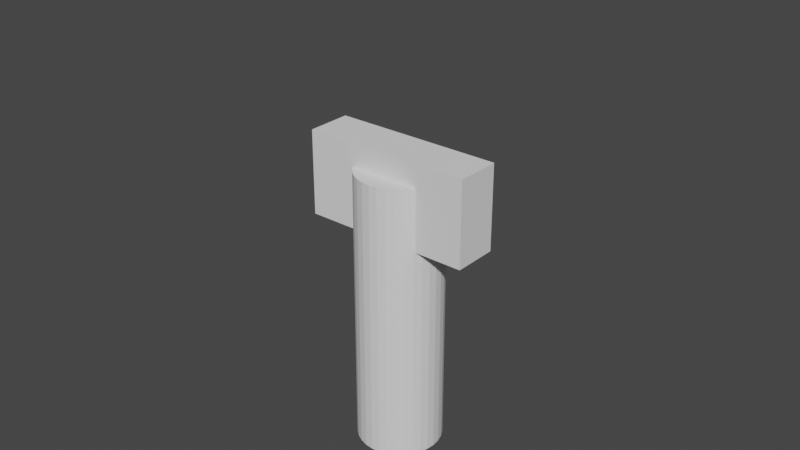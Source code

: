# Source: Model.blend  (saved by Blender 3.5.10; exported with 4.5.12 LTS)
import bpy
from mathutils import Matrix  # noqa: F401  (used for matrix-valued properties, if any)

bpy.ops.wm.read_factory_settings(use_empty=True)
scene = bpy.context.scene
scene.name = 'Scene'

# ---- collections
col_collection = bpy.data.collections.new('Collection'); scene.collection.children.link(col_collection)

# ---- world
world_world = bpy.data.worlds.new('World'); scene.world = world_world
world_world.use_nodes = True; world_world.node_tree.nodes.clear()
_N = world_world.node_tree.nodes; _L = world_world.node_tree.links
n0 = _N.new('ShaderNodeOutputWorld'); n0.name = 'World Output'; n0.location = (300, 300)
n1 = _N.new('ShaderNodeBackground'); n1.name = 'Background'; n1.location = (10, 300)
n1.inputs[0].default_value = (0.05088, 0.05088, 0.05088, 1.0)
_L.new(n1.outputs[0], n0.inputs[0])
n0.is_active_output = True
world_world.color = (0.05088, 0.05088, 0.05088)
world_world.use_sun_shadow = False
world_world.sun_shadow_jitter_overblur = 0.0

# ---- meshes
me_cylinder = bpy.data.meshes.new('Cylinder')
me_cylinder.from_pydata([(0.0, 1.0, -0.2159), (0.0, 1.0, 1.784), (0.1951, 0.9808, -0.2159), (0.1951, 0.9808, 1.784), (0.3827, 0.9239, -0.2159), (0.3827, 0.9239, 1.784), (0.5556, 0.8315, -0.2159), (0.5556, 0.8315, 1.784), (0.7071, 0.7071, -0.2159), (0.7071, 0.7071, 1.784), (0.8315, 0.5556, -0.2159), (0.8315, 0.5556, 1.784), (0.9239, 0.3827, -0.2159), (0.9808, 0.1951, -0.2159), (1.0, 0.0, -0.2159), (0.9808, -0.1951, -0.2159), (0.9239, -0.3827, -0.2159), (0.8315, -0.5556, -0.2159), (0.8315, -0.5556, 1.784), (0.7071, -0.7071, -0.2159), (0.7071, -0.7071, 1.784), (0.5556, -0.8315, -0.2159), (0.5556, -0.8315, 1.784), (0.3827, -0.9239, -0.2159), (0.3827, -0.9239, 1.784), (0.1951, -0.9808, -0.2159), (0.1951, -0.9808, 1.784), (0.0, -1.0, -0.2159), (0.0, -1.0, 1.784), (-0.1951, -0.9808, -0.2159), (-0.1951, -0.9808, 1.784), (-0.3827, -0.9239, -0.2159), (-0.3827, -0.9239, 1.784), (-0.5556, -0.8315, -0.2159), (-0.5556, -0.8315, 1.784), (-0.7071, -0.7071, -0.2159), (-0.7071, -0.7071, 1.784), (-0.8315, -0.5556, -0.2159), (-0.8315, -0.5556, 1.784), (-0.9239, -0.3827, -0.2159), (-0.9808, -0.1951, -0.2159), (-1.0, 0.0, -0.2159), (-0.9808, 0.1951, -0.2159), (-0.9239, 0.3827, -0.2159), (-0.8315, 0.5556, -0.2159), (-0.8315, 0.5556, 1.784), (-0.7071, 0.7071, -0.2159), (-0.7071, 0.7071, 1.784), (-0.5556, 0.8315, -0.2159), (-0.5556, 0.8315, 1.784), (-0.3827, 0.9239, -0.2159), (-0.3827, 0.9239, 1.784), (-0.1951, 0.9808, -0.2159), (-0.1951, 0.9808, 1.784), (0.0, 1.0, 0.2159), (0.1951, 0.9808, 0.2159), (0.3827, 0.9239, 0.2159), (0.5556, 0.8315, 0.2159), (0.7071, 0.7071, 0.2159), (0.8315, 0.5556, 0.2159), (0.9239, 0.3827, 0.2159), (0.9808, 0.1951, 0.2159), (1.0, 0.0, 0.2159), (0.9808, -0.1951, 0.2159), (0.9239, -0.3827, 0.2159), (0.8315, -0.5556, 0.2159), (0.7071, -0.7071, 0.2159), (0.5556, -0.8315, 0.2159), (0.3827, -0.9239, 0.2159), (0.1951, -0.9808, 0.2159), (0.0, -1.0, 0.2159), (-0.1951, -0.9808, 0.2159), (-0.3827, -0.9239, 0.2159), (-0.5556, -0.8315, 0.2159), (-0.7071, -0.7071, 0.2159), (-0.8315, -0.5556, 0.2159), (-0.9239, -0.3827, 0.2159), (-0.9808, -0.1951, 0.2159), (-1.0, 0.0, 0.2159), (-0.9808, 0.1951, 0.2159), (-0.9239, 0.3827, 0.2159), (-0.8315, 0.5556, 0.2159), (-0.7071, 0.7071, 0.2159), (-0.5556, 0.8315, 0.2159), (-0.3827, 0.9239, 0.2159), (-0.1951, 0.9808, 0.2159), (0.1951, 0.9808, 0.0), (0.3827, 0.9239, 0.0), (0.5556, 0.8315, 0.0), (0.7071, 0.7071, 0.0), (0.8315, 0.5556, 0.0), (0.9239, 0.3827, 0.0), (0.9808, 0.1951, 0.0), (1.0, 0.0, 0.0), (0.9808, -0.1951, 0.0), (0.9239, -0.3827, 0.0), (0.8315, -0.5556, 0.0), (0.7071, -0.7071, 0.0), (0.5556, -0.8315, 0.0), (0.3827, -0.9239, 0.0), (0.1951, -0.9808, 0.0), (0.0, -1.0, 0.0), (-0.1951, -0.9808, 0.0), (-0.3827, -0.9239, 0.0), (-0.5556, -0.8315, 0.0), (-0.7071, -0.7071, 0.0), (-0.8315, -0.5556, 0.0), (-0.9239, -0.3827, 0.0), (-0.9808, -0.1951, 0.0), (-1.0, 0.0, 0.0), (-0.9808, 0.1951, 0.0), (-0.9239, 0.3827, 0.0), (-0.8315, 0.5556, 0.0), (-0.7071, 0.7071, 0.0), (-0.5556, 0.8315, 0.0), (-0.3827, 0.9239, 0.0), (-0.1951, 0.9808, 0.0), (0.0, 1.0, 0.0), (0.8469, 0.5267, 1.784), (0.8469, 0.5267, 1.347), (0.9239, 0.3827, 1.347), (0.9808, 0.1951, 1.347), (1.0, 0.0, 1.347), (0.9808, -0.1951, 1.347), (0.9239, -0.3827, 1.347), (0.8469, -0.5267, 1.784), (0.8469, -0.5267, 1.347), (-0.8469, -0.5267, 1.347), (-0.8469, -0.5267, 1.784), (-0.9239, -0.3827, 1.347), (-0.9808, -0.1951, 1.347), (-1.0, 0.0, 1.347), (-0.9808, 0.1951, 1.347), (-0.9239, 0.3827, 1.347), (-0.8469, 0.5267, 1.784), (-0.8469, 0.5267, 1.347)], [], [(54, 1, 3, 55), (55, 3, 5, 56), (56, 5, 7, 57), (57, 7, 9, 58), (58, 9, 11, 59), (120, 60, 59, 11, 118, 119), (121, 61, 60, 120), (122, 62, 61, 121), (123, 63, 62, 122), (124, 64, 63, 123), (18, 65, 64, 124, 126, 125), (65, 18, 20, 66), (66, 20, 22, 67), (67, 22, 24, 68), (68, 24, 26, 69), (69, 26, 28, 70), (70, 28, 30, 71), (71, 30, 32, 72), (72, 32, 34, 73), (73, 34, 36, 74), (74, 36, 38, 75), (76, 75, 38, 128, 127, 129), (77, 76, 129, 130), (78, 77, 130, 131), (79, 78, 131, 132), (80, 79, 132, 133), (45, 81, 80, 133, 135, 134), (81, 45, 47, 82), (82, 47, 49, 83), (83, 49, 51, 84), (38, 36, 34, 32, 30, 28, 26, 24, 22, 20, 18, 125, 128), (118, 11, 9, 7, 5, 3, 1, 53, 51, 49, 47, 45, 134), (84, 51, 53, 85), (85, 53, 1, 54), (52, 0, 2, 4, 6, 8, 10, 12, 13, 14, 15, 16, 17, 19, 21, 23, 25, 27, 29, 31, 33, 35, 37, 39, 40, 41, 42, 43, 44, 46, 48, 50), (116, 85, 54, 117), (115, 84, 85, 116), (114, 83, 84, 115), (113, 82, 83, 114), (112, 81, 82, 113), (111, 80, 81, 112), (110, 79, 80, 111), (109, 78, 79, 110), (108, 77, 78, 109), (107, 76, 77, 108), (106, 75, 76, 107), (105, 74, 75, 106), (104, 73, 74, 105), (103, 72, 73, 104), (102, 71, 72, 103), (101, 70, 71, 102), (100, 69, 70, 101), (99, 68, 69, 100), (98, 67, 68, 99), (97, 66, 67, 98), (96, 65, 66, 97), (95, 64, 65, 96), (94, 63, 64, 95), (93, 62, 63, 94), (92, 61, 62, 93), (91, 60, 61, 92), (90, 59, 60, 91), (89, 58, 59, 90), (88, 57, 58, 89), (87, 56, 57, 88), (86, 55, 56, 87), (117, 54, 55, 86), (0, 117, 86, 2), (2, 86, 87, 4), (4, 87, 88, 6), (6, 88, 89, 8), (8, 89, 90, 10), (10, 90, 91, 12), (12, 91, 92, 13), (13, 92, 93, 14), (14, 93, 94, 15), (15, 94, 95, 16), (16, 95, 96, 17), (17, 96, 97, 19), (19, 97, 98, 21), (21, 98, 99, 23), (23, 99, 100, 25), (25, 100, 101, 27), (27, 101, 102, 29), (29, 102, 103, 31), (31, 103, 104, 33), (33, 104, 105, 35), (35, 105, 106, 37), (37, 106, 107, 39), (39, 107, 108, 40), (40, 108, 109, 41), (41, 109, 110, 42), (42, 110, 111, 43), (43, 111, 112, 44), (44, 112, 113, 46), (46, 113, 114, 48), (48, 114, 115, 50), (50, 115, 116, 52), (52, 116, 117, 0), (134, 135, 119, 118), (126, 127, 128, 125), (132, 131, 130, 129, 127, 126, 124, 123, 122, 121, 120, 119, 135, 133)])
_uv = me_cylinder.uv_layers.new(name='UVMap')
_uv.uv.foreach_set('vector', [1.0, 0.6079, 1.0, 1.0, 0.9688, 1.0, 0.9688, 0.6079, 0.9688, 0.6079, 0.9688, 1.0, 0.9375, 1.0, 0.9375, 0.6079, 0.9375, 0.6079, 0.9375, 1.0, 0.9062, 1.0, 0.9062, 0.6079, 0.9062, 0.6079, 0.9062, 1.0, 0.875, 1.0, 0.875, 0.6079, 0.875, 0.6079, 0.875, 1.0, 0.8438, 1.0, 0.8438, 0.6079, 0.8125, 0.8908, 0.8125, 0.6079, 0.8438, 0.6079, 0.8438, 1.0, 0.8385, 1.0, 0.8385, 0.8908, 0.7812, 0.8908, 0.7812, 0.6079, 0.8125, 0.6079, 0.8125, 0.8908, 0.75, 0.8908, 0.75, 0.6079, 0.7812, 0.6079, 0.7812, 0.8908, 0.7188, 0.8908, 0.7188, 0.6079, 0.75, 0.6079, 0.75, 0.8908, 0.6875, 0.8908, 0.6875, 0.6079, 0.7188, 0.6079, 0.7188, 0.8908, 0.6562, 1.0, 0.6562, 0.6079, 0.6875, 0.6079, 0.6875, 0.8908, 0.6615, 0.8908, 0.6615, 1.0, 0.6562, 0.6079, 0.6562, 1.0, 0.625, 1.0, 0.625, 0.6079, 0.625, 0.6079, 0.625, 1.0, 0.5938, 1.0, 0.5938, 0.6079, 0.5938, 0.6079, 0.5938, 1.0, 0.5625, 1.0, 0.5625, 0.6079, 0.5625, 0.6079, 0.5625, 1.0, 0.5312, 1.0, 0.5312, 0.6079, 0.5312, 0.6079, 0.5312, 1.0, 0.5, 1.0, 0.5, 0.6079, 0.5, 0.6079, 0.5, 1.0, 0.4688, 1.0, 0.4688, 0.6079, 0.4688, 0.6079, 0.4688, 1.0, 0.4375, 1.0, 0.4375, 0.6079, 0.4375, 0.6079, 0.4375, 1.0, 0.4062, 1.0, 0.4062, 0.6079, 0.4062, 0.6079, 0.4062, 1.0, 0.375, 1.0, 0.375, 0.6079, 0.375, 0.6079, 0.375, 1.0, 0.3438, 1.0, 0.3438, 0.6079, 0.3125, 0.6079, 0.3438, 0.6079, 0.3438, 1.0, 0.3385, 1.0, 0.3385, 0.8908, 0.3125, 0.8908, 0.2812, 0.6079, 0.3125, 0.6079, 0.3125, 0.8908, 0.2812, 0.8908, 0.25, 0.6079, 0.2812, 0.6079, 0.2812, 0.8908, 0.25, 0.8908, 0.2188, 0.6079, 0.25, 0.6079, 0.25, 0.8908, 0.2188, 0.8908, 0.1875, 0.6079, 0.2188, 0.6079, 0.2188, 0.8908, 0.1875, 0.8908, 0.1562, 1.0, 0.1562, 0.6079, 0.1875, 0.6079, 0.1875, 0.8908, 0.1615, 0.8908, 0.1615, 1.0, 0.1562, 0.6079, 0.1562, 1.0, 0.125, 1.0, 0.125, 0.6079, 0.125, 0.6079, 0.125, 1.0, 0.09375, 1.0, 0.09375, 0.6079, 0.09375, 0.6079, 0.09375, 1.0, 0.0625, 1.0, 0.0625, 0.6079, 0.05045, 0.1167, 0.08029, 0.08029, 0.1167, 0.05045, 0.1582, 0.02827, 0.2032, 0.01461, 0.25, 0.01, 0.2968, 0.01461, 0.3418, 0.02827, 0.3833, 0.05045, 0.4197, 0.08029, 0.4496, 0.1167, 0.4533, 0.1236, 0.04674, 0.1236, 0.4533, 0.3764, 0.4496, 0.3833, 0.4197, 0.4197, 0.3833, 0.4496, 0.3418, 0.4717, 0.2968, 0.4854, 0.25, 0.49, 0.2032, 0.4854, 0.1582, 0.4717, 0.1167, 0.4496, 0.08029, 0.4197, 0.05045, 0.3833, 0.04674, 0.3764, 0.0625, 0.6079, 0.0625, 1.0, 0.03125, 1.0, 0.03125, 0.6079, 0.03125, 0.6079, 0.03125, 1.0, 0.0, 1.0, 0.0, 0.6079, 0.7032, 0.4854, 0.75, 0.49, 0.7968, 0.4854, 0.8418, 0.4717, 0.8833, 0.4496, 0.9197, 0.4197, 0.9496, 0.3833, 0.9717, 0.3418, 0.9854, 0.2968, 0.99, 0.25, 0.9854, 0.2032, 0.9717, 0.1582, 0.9496, 0.1167, 0.9197, 0.08029, 0.8833, 0.05045, 0.8418, 0.02827, 0.7968, 0.01461, 0.75, 0.01, 0.7032, 0.01461, 0.6582, 0.02827, 0.6167, 0.05045, 0.5803, 0.08029, 0.5504, 0.1167, 0.5283, 0.1582, 0.5146, 0.2032, 0.51, 0.25, 0.5146, 0.2968, 0.5283, 0.3418, 0.5504, 0.3833, 0.5803, 0.4197, 0.6167, 0.4496, 0.6582, 0.4717, 0.03125, 0.554, 0.03125, 0.6079, 0.0, 0.6079, 0.0, 0.554, 0.0625, 0.554, 0.0625, 0.6079, 0.03125, 0.6079, 0.03125, 0.554, 0.09375, 0.554, 0.09375, 0.6079, 0.0625, 0.6079, 0.0625, 0.554, 0.125, 0.554, 0.125, 0.6079, 0.09375, 0.6079, 0.09375, 0.554, 0.1562, 0.554, 0.1562, 0.6079, 0.125, 0.6079, 0.125, 0.554, 0.1875, 0.554, 0.1875, 0.6079, 0.1562, 0.6079, 0.1562, 0.554, 0.2188, 0.554, 0.2188, 0.6079, 0.1875, 0.6079, 0.1875, 0.554, 0.25, 0.554, 0.25, 0.6079, 0.2188, 0.6079, 0.2188, 0.554, 0.2812, 0.554, 0.2812, 0.6079, 0.25, 0.6079, 0.25, 0.554, 0.3125, 0.554, 0.3125, 0.6079, 0.2812, 0.6079, 0.2812, 0.554, 0.3438, 0.554, 0.3438, 0.6079, 0.3125, 0.6079, 0.3125, 0.554, 0.375, 0.554, 0.375, 0.6079, 0.3438, 0.6079, 0.3438, 0.554, 0.4062, 0.554, 0.4062, 0.6079, 0.375, 0.6079, 0.375, 0.554, 0.4375, 0.554, 0.4375, 0.6079, 0.4062, 0.6079, 0.4062, 0.554, 0.4688, 0.554, 0.4688, 0.6079, 0.4375, 0.6079, 0.4375, 0.554, 0.5, 0.554, 0.5, 0.6079, 0.4688, 0.6079, 0.4688, 0.554, 0.5312, 0.554, 0.5312, 0.6079, 0.5, 0.6079, 0.5, 0.554, 0.5625, 0.554, 0.5625, 0.6079, 0.5312, 0.6079, 0.5312, 0.554, 0.5938, 0.554, 0.5938, 0.6079, 0.5625, 0.6079, 0.5625, 0.554, 0.625, 0.554, 0.625, 0.6079, 0.5938, 0.6079, 0.5938, 0.554, 0.6562, 0.554, 0.6562, 0.6079, 0.625, 0.6079, 0.625, 0.554, 0.6875, 0.554, 0.6875, 0.6079, 0.6562, 0.6079, 0.6562, 0.554, 0.7188, 0.554, 0.7188, 0.6079, 0.6875, 0.6079, 0.6875, 0.554, 0.75, 0.554, 0.75, 0.6079, 0.7188, 0.6079, 0.7188, 0.554, 0.7812, 0.554, 0.7812, 0.6079, 0.75, 0.6079, 0.75, 0.554, 0.8125, 0.554, 0.8125, 0.6079, 0.7812, 0.6079, 0.7812, 0.554, 0.8438, 0.554, 0.8438, 0.6079, 0.8125, 0.6079, 0.8125, 0.554, 0.875, 0.554, 0.875, 0.6079, 0.8438, 0.6079, 0.8438, 0.554, 0.9062, 0.554, 0.9062, 0.6079, 0.875, 0.6079, 0.875, 0.554, 0.9375, 0.554, 0.9375, 0.6079, 0.9062, 0.6079, 0.9062, 0.554, 0.9688, 0.554, 0.9688, 0.6079, 0.9375, 0.6079, 0.9375, 0.554, 1.0, 0.554, 1.0, 0.6079, 0.9688, 0.6079, 0.9688, 0.554, 1.0, 0.5, 1.0, 0.554, 0.9688, 0.554, 0.9688, 0.5, 0.9688, 0.5, 0.9688, 0.554, 0.9375, 0.554, 0.9375, 0.5, 0.9375, 0.5, 0.9375, 0.554, 0.9062, 0.554, 0.9062, 0.5, 0.9062, 0.5, 0.9062, 0.554, 0.875, 0.554, 0.875, 0.5, 0.875, 0.5, 0.875, 0.554, 0.8438, 0.554, 0.8438, 0.5, 0.8438, 0.5, 0.8438, 0.554, 0.8125, 0.554, 0.8125, 0.5, 0.8125, 0.5, 0.8125, 0.554, 0.7812, 0.554, 0.7812, 0.5, 0.7812, 0.5, 0.7812, 0.554, 0.75, 0.554, 0.75, 0.5, 0.75, 0.5, 0.75, 0.554, 0.7188, 0.554, 0.7188, 0.5, 0.7188, 0.5, 0.7188, 0.554, 0.6875, 0.554, 0.6875, 0.5, 0.6875, 0.5, 0.6875, 0.554, 0.6562, 0.554, 0.6562, 0.5, 0.6562, 0.5, 0.6562, 0.554, 0.625, 0.554, 0.625, 0.5, 0.625, 0.5, 0.625, 0.554, 0.5938, 0.554, 0.5938, 0.5, 0.5938, 0.5, 0.5938, 0.554, 0.5625, 0.554, 0.5625, 0.5, 0.5625, 0.5, 0.5625, 0.554, 0.5312, 0.554, 0.5312, 0.5, 0.5312, 0.5, 0.5312, 0.554, 0.5, 0.554, 0.5, 0.5, 0.5, 0.5, 0.5, 0.554, 0.4688, 0.554, 0.4688, 0.5, 0.4688, 0.5, 0.4688, 0.554, 0.4375, 0.554, 0.4375, 0.5, 0.4375, 0.5, 0.4375, 0.554, 0.4062, 0.554, 0.4062, 0.5, 0.4062, 0.5, 0.4062, 0.554, 0.375, 0.554, 0.375, 0.5, 0.375, 0.5, 0.375, 0.554, 0.3438, 0.554, 0.3438, 0.5, 0.3438, 0.5, 0.3438, 0.554, 0.3125, 0.554, 0.3125, 0.5, 0.3125, 0.5, 0.3125, 0.554, 0.2812, 0.554, 0.2812, 0.5, 0.2812, 0.5, 0.2812, 0.554, 0.25, 0.554, 0.25, 0.5, 0.25, 0.5, 0.25, 0.554, 0.2188, 0.554, 0.2188, 0.5, 0.2188, 0.5, 0.2188, 0.554, 0.1875, 0.554, 0.1875, 0.5, 0.1875, 0.5, 0.1875, 0.554, 0.1562, 0.554, 0.1562, 0.5, 0.1562, 0.5, 0.1562, 0.554, 0.125, 0.554, 0.125, 0.5, 0.125, 0.5, 0.125, 0.554, 0.09375, 0.554, 0.09375, 0.5, 0.09375, 0.5, 0.09375, 0.554, 0.0625, 0.554, 0.0625, 0.5, 0.0625, 0.5, 0.0625, 0.554, 0.03125, 0.554, 0.03125, 0.5, 0.03125, 0.5, 0.03125, 0.554, 0.0, 0.554, 0.0, 0.5, 0.557, 0.3221, 0.375, 0.3221, 0.375, 0.4279, 0.557, 0.4279, 0.375, 0.8221, 0.375, 0.9279, 0.557, 0.9279, 0.557, 0.8221, 0.1887, 0.5787, 0.1875, 0.625, 0.1887, 0.6713, 0.1923, 0.7158, 0.1971, 0.75, 0.3029, 0.75, 0.3077, 0.7158, 0.3113, 0.6713, 0.3125, 0.625, 0.3113, 0.5787, 0.3077, 0.5342, 0.3029, 0.5, 0.1971, 0.5, 0.1923, 0.5342])
me_cylinder.update()
me_cube_001 = bpy.data.meshes.new('Cube.001')
me_cube_001.from_pydata([(-1.0, -1.0, -1.0), (-1.0, -1.0, 1.0), (-1.0, 1.0, -1.0), (-1.0, 1.0, 1.0), (1.0, -1.0, -1.0), (1.0, -1.0, 1.0), (1.0, 1.0, -1.0), (1.0, 1.0, 1.0)], [], [(0, 1, 3, 2), (2, 3, 7, 6), (6, 7, 5, 4), (4, 5, 1, 0), (2, 6, 4, 0), (7, 3, 1, 5)])
_uv = me_cube_001.uv_layers.new(name='UVMap')
_uv.uv.foreach_set('vector', [0.375, 0.0, 0.625, 0.0, 0.625, 0.25, 0.375, 0.25, 0.375, 0.25, 0.625, 0.25, 0.625, 0.5, 0.375, 0.5, 0.375, 0.5, 0.625, 0.5, 0.625, 0.75, 0.375, 0.75, 0.375, 0.75, 0.625, 0.75, 0.625, 1.0, 0.375, 1.0, 0.125, 0.5, 0.375, 0.5, 0.375, 0.75, 0.125, 0.75, 0.625, 0.5, 0.875, 0.5, 0.875, 0.75, 0.625, 0.75])
me_cube_001.update()
me_cylinder_001 = bpy.data.meshes.new('Cylinder.001')
me_cylinder_001.from_pydata([(0.0, 1.0, -1.0), (0.0, 1.0, 1.0), (0.1951, 0.9808, -1.0), (0.1951, 0.9808, 1.0), (0.3827, 0.9239, -1.0), (0.3827, 0.9239, 1.0), (0.5556, 0.8315, -1.0), (0.5556, 0.8315, 1.0), (0.7071, 0.7071, -1.0), (0.7071, 0.7071, 1.0), (0.8315, 0.5556, -1.0), (0.8315, 0.5556, 1.0), (0.9239, 0.3827, -1.0), (0.9239, 0.3827, 1.0), (0.9808, 0.1951, -1.0), (0.9808, 0.1951, 1.0), (1.0, 0.0, -1.0), (1.0, 0.0, 1.0), (0.9808, -0.1951, -1.0), (0.9808, -0.1951, 1.0), (0.9239, -0.3827, -1.0), (0.9239, -0.3827, 1.0), (0.8315, -0.5556, -1.0), (0.8315, -0.5556, 1.0), (0.7071, -0.7071, -1.0), (0.7071, -0.7071, 1.0), (0.5556, -0.8315, -1.0), (0.5556, -0.8315, 1.0), (0.3827, -0.9239, -1.0), (0.3827, -0.9239, 1.0), (0.1951, -0.9808, -1.0), (0.1951, -0.9808, 1.0), (0.0, -1.0, -1.0), (0.0, -1.0, 1.0), (-0.1951, -0.9808, -1.0), (-0.1951, -0.9808, 1.0), (-0.3827, -0.9239, -1.0), (-0.3827, -0.9239, 1.0), (-0.5556, -0.8315, -1.0), (-0.5556, -0.8315, 1.0), (-0.7071, -0.7071, -1.0), (-0.7071, -0.7071, 1.0), (-0.8315, -0.5556, -1.0), (-0.8315, -0.5556, 1.0), (-0.9239, -0.3827, -1.0), (-0.9239, -0.3827, 1.0), (-0.9808, -0.1951, -1.0), (-0.9808, -0.1951, 1.0), (-1.0, 0.0, -1.0), (-1.0, 0.0, 1.0), (-0.9808, 0.1951, -1.0), (-0.9808, 0.1951, 1.0), (-0.9239, 0.3827, -1.0), (-0.9239, 0.3827, 1.0), (-0.8315, 0.5556, -1.0), (-0.8315, 0.5556, 1.0), (-0.7071, 0.7071, -1.0), (-0.7071, 0.7071, 1.0), (-0.5556, 0.8315, -1.0), (-0.5556, 0.8315, 1.0), (-0.3827, 0.9239, -1.0), (-0.3827, 0.9239, 1.0), (-0.1951, 0.9808, -1.0), (-0.1951, 0.9808, 1.0), (0.0, 0.3462, -1.0), (0.0, 1.474, -1.0), (0.1463, 0.3462, -0.9808), (0.1463, 1.474, -0.9808), (0.287, 0.3462, -0.9239), (0.287, 1.474, -0.9239), (0.4167, 0.3462, -0.8315), (0.4167, 1.474, -0.8315), (0.5303, 0.3462, -0.7071), (0.5303, 1.474, -0.7071), (0.6236, 0.3462, -0.5556), (0.6236, 1.474, -0.5556), (0.6929, 0.3462, -0.3827), (0.6929, 1.474, -0.3827), (0.7356, 0.3462, -0.1951), (0.7356, 1.474, -0.1951), (0.75, 0.3462, -2.018e-08), (0.75, 1.474, -8.588e-08), (0.7356, 0.3462, 0.1951), (0.7356, 1.474, 0.1951), (0.6929, 0.3462, 0.3827), (0.6929, 1.474, 0.3827), (0.6236, 0.3462, 0.5556), (0.6236, 1.474, 0.5556), (0.5303, 0.3462, 0.7071), (0.5303, 1.474, 0.7071), (0.4167, 0.3462, 0.8315), (0.4167, 1.474, 0.8315), (0.287, 0.3462, 0.9239), (0.287, 1.474, 0.9239), (0.1463, 0.3462, 0.9808), (0.1463, 1.474, 0.9808), (0.0, 0.3462, 1.0), (0.0, 1.474, 1.0), (-0.1463, 0.3462, 0.9808), (-0.1463, 1.474, 0.9808), (-0.287, 0.3462, 0.9239), (-0.287, 1.474, 0.9239), (-0.4167, 0.3462, 0.8315), (-0.4167, 1.474, 0.8315), (-0.5303, 0.3462, 0.7071), (-0.5303, 1.474, 0.7071), (-0.6236, 0.3462, 0.5556), (-0.6236, 1.474, 0.5556), (-0.6929, 0.3462, 0.3827), (-0.6929, 1.474, 0.3827), (-0.7356, 0.3462, 0.1951), (-0.7356, 1.474, 0.1951), (-0.75, 0.3462, -2.018e-08), (-0.75, 1.474, -8.588e-08), (-0.7356, 0.3462, -0.1951), (-0.7356, 1.474, -0.1951), (-0.6929, 0.3462, -0.3827), (-0.6929, 1.474, -0.3827), (-0.6236, 0.3462, -0.5556), (-0.6236, 1.474, -0.5556), (-0.5303, 0.3462, -0.7071), (-0.5303, 1.474, -0.7071), (-0.4167, 0.3462, -0.8315), (-0.4167, 1.474, -0.8315), (-0.287, 0.3462, -0.9239), (-0.287, 1.474, -0.9239), (-0.1463, 0.3462, -0.9808), (-0.1463, 1.474, -0.9808)], [], [(0, 1, 3, 2), (2, 3, 5, 4), (4, 5, 7, 6), (6, 7, 9, 8), (8, 9, 11, 10), (10, 11, 13, 12), (12, 13, 15, 14), (14, 15, 17, 16), (16, 17, 19, 18), (18, 19, 21, 20), (20, 21, 23, 22), (22, 23, 25, 24), (24, 25, 27, 26), (26, 27, 29, 28), (28, 29, 31, 30), (30, 31, 33, 32), (32, 33, 35, 34), (34, 35, 37, 36), (36, 37, 39, 38), (38, 39, 41, 40), (40, 41, 43, 42), (42, 43, 45, 44), (44, 45, 47, 46), (46, 47, 49, 48), (48, 49, 51, 50), (50, 51, 53, 52), (52, 53, 55, 54), (54, 55, 57, 56), (56, 57, 59, 58), (58, 59, 61, 60), (3, 1, 63, 61, 59, 57, 55, 53, 51, 49, 47, 45, 43, 41, 39, 37, 35, 33, 31, 29, 27, 25, 23, 21, 19, 17, 15, 13, 11, 9, 7, 5), (60, 61, 63, 62), (62, 63, 1, 0), (0, 2, 4, 6, 8, 10, 12, 14, 16, 18, 20, 22, 24, 26, 28, 30, 32, 34, 36, 38, 40, 42, 44, 46, 48, 50, 52, 54, 56, 58, 60, 62), (64, 65, 67, 66), (66, 67, 69, 68), (68, 69, 71, 70), (70, 71, 73, 72), (72, 73, 75, 74), (74, 75, 77, 76), (76, 77, 79, 78), (78, 79, 81, 80), (80, 81, 83, 82), (82, 83, 85, 84), (84, 85, 87, 86), (86, 87, 89, 88), (88, 89, 91, 90), (90, 91, 93, 92), (92, 93, 95, 94), (94, 95, 97, 96), (96, 97, 99, 98), (98, 99, 101, 100), (100, 101, 103, 102), (102, 103, 105, 104), (104, 105, 107, 106), (106, 107, 109, 108), (108, 109, 111, 110), (110, 111, 113, 112), (112, 113, 115, 114), (114, 115, 117, 116), (116, 117, 119, 118), (118, 119, 121, 120), (120, 121, 123, 122), (122, 123, 125, 124), (67, 65, 127, 125, 123, 121, 119, 117, 115, 113, 111, 109, 107, 105, 103, 101, 99, 97, 95, 93, 91, 89, 87, 85, 83, 81, 79, 77, 75, 73, 71, 69), (124, 125, 127, 126), (126, 127, 65, 64), (64, 66, 68, 70, 72, 74, 76, 78, 80, 82, 84, 86, 88, 90, 92, 94, 96, 98, 100, 102, 104, 106, 108, 110, 112, 114, 116, 118, 120, 122, 124, 126)])
_uv = me_cylinder_001.uv_layers.new(name='UVMap')
_uv.uv.foreach_set('vector', [1.0, 0.5, 1.0, 1.0, 0.9688, 1.0, 0.9688, 0.5, 0.9688, 0.5, 0.9688, 1.0, 0.9375, 1.0, 0.9375, 0.5, 0.9375, 0.5, 0.9375, 1.0, 0.9062, 1.0, 0.9062, 0.5, 0.9062, 0.5, 0.9062, 1.0, 0.875, 1.0, 0.875, 0.5, 0.875, 0.5, 0.875, 1.0, 0.8438, 1.0, 0.8438, 0.5, 0.8438, 0.5, 0.8438, 1.0, 0.8125, 1.0, 0.8125, 0.5, 0.8125, 0.5, 0.8125, 1.0, 0.7812, 1.0, 0.7812, 0.5, 0.7812, 0.5, 0.7812, 1.0, 0.75, 1.0, 0.75, 0.5, 0.75, 0.5, 0.75, 1.0, 0.7188, 1.0, 0.7188, 0.5, 0.7188, 0.5, 0.7188, 1.0, 0.6875, 1.0, 0.6875, 0.5, 0.6875, 0.5, 0.6875, 1.0, 0.6562, 1.0, 0.6562, 0.5, 0.6562, 0.5, 0.6562, 1.0, 0.625, 1.0, 0.625, 0.5, 0.625, 0.5, 0.625, 1.0, 0.5938, 1.0, 0.5938, 0.5, 0.5938, 0.5, 0.5938, 1.0, 0.5625, 1.0, 0.5625, 0.5, 0.5625, 0.5, 0.5625, 1.0, 0.5312, 1.0, 0.5312, 0.5, 0.5312, 0.5, 0.5312, 1.0, 0.5, 1.0, 0.5, 0.5, 0.5, 0.5, 0.5, 1.0, 0.4688, 1.0, 0.4688, 0.5, 0.4688, 0.5, 0.4688, 1.0, 0.4375, 1.0, 0.4375, 0.5, 0.4375, 0.5, 0.4375, 1.0, 0.4062, 1.0, 0.4062, 0.5, 0.4062, 0.5, 0.4062, 1.0, 0.375, 1.0, 0.375, 0.5, 0.375, 0.5, 0.375, 1.0, 0.3438, 1.0, 0.3438, 0.5, 0.3438, 0.5, 0.3438, 1.0, 0.3125, 1.0, 0.3125, 0.5, 0.3125, 0.5, 0.3125, 1.0, 0.2812, 1.0, 0.2812, 0.5, 0.2812, 0.5, 0.2812, 1.0, 0.25, 1.0, 0.25, 0.5, 0.25, 0.5, 0.25, 1.0, 0.2188, 1.0, 0.2188, 0.5, 0.2188, 0.5, 0.2188, 1.0, 0.1875, 1.0, 0.1875, 0.5, 0.1875, 0.5, 0.1875, 1.0, 0.1562, 1.0, 0.1562, 0.5, 0.1562, 0.5, 0.1562, 1.0, 0.125, 1.0, 0.125, 0.5, 0.125, 0.5, 0.125, 1.0, 0.09375, 1.0, 0.09375, 0.5, 0.09375, 0.5, 0.09375, 1.0, 0.0625, 1.0, 0.0625, 0.5, 0.2968, 0.4854, 0.25, 0.49, 0.2032, 0.4854, 0.1582, 0.4717, 0.1167, 0.4496, 0.08029, 0.4197, 0.05045, 0.3833, 0.02827, 0.3418, 0.01461, 0.2968, 0.01, 0.25, 0.01461, 0.2032, 0.02827, 0.1582, 0.05045, 0.1167, 0.08029, 0.08029, 0.1167, 0.05045, 0.1582, 0.02827, 0.2032, 0.01461, 0.25, 0.01, 0.2968, 0.01461, 0.3418, 0.02827, 0.3833, 0.05045, 0.4197, 0.08029, 0.4496, 0.1167, 0.4717, 0.1582, 0.4854, 0.2032, 0.49, 0.25, 0.4854, 0.2968, 0.4717, 0.3418, 0.4496, 0.3833, 0.4197, 0.4197, 0.3833, 0.4496, 0.3418, 0.4717, 0.0625, 0.5, 0.0625, 1.0, 0.03125, 1.0, 0.03125, 0.5, 0.03125, 0.5, 0.03125, 1.0, 0.0, 1.0, 0.0, 0.5, 0.75, 0.49, 0.7968, 0.4854, 0.8418, 0.4717, 0.8833, 0.4496, 0.9197, 0.4197, 0.9496, 0.3833, 0.9717, 0.3418, 0.9854, 0.2968, 0.99, 0.25, 0.9854, 0.2032, 0.9717, 0.1582, 0.9496, 0.1167, 0.9197, 0.08029, 0.8833, 0.05045, 0.8418, 0.02827, 0.7968, 0.01461, 0.75, 0.01, 0.7032, 0.01461, 0.6582, 0.02827, 0.6167, 0.05045, 0.5803, 0.08029, 0.5504, 0.1167, 0.5283, 0.1582, 0.5146, 0.2032, 0.51, 0.25, 0.5146, 0.2968, 0.5283, 0.3418, 0.5504, 0.3833, 0.5803, 0.4197, 0.6167, 0.4496, 0.6582, 0.4717, 0.7032, 0.4854, 1.0, 0.5, 1.0, 1.0, 0.9688, 1.0, 0.9688, 0.5, 0.9688, 0.5, 0.9688, 1.0, 0.9375, 1.0, 0.9375, 0.5, 0.9375, 0.5, 0.9375, 1.0, 0.9062, 1.0, 0.9062, 0.5, 0.9062, 0.5, 0.9062, 1.0, 0.875, 1.0, 0.875, 0.5, 0.875, 0.5, 0.875, 1.0, 0.8438, 1.0, 0.8438, 0.5, 0.8438, 0.5, 0.8438, 1.0, 0.8125, 1.0, 0.8125, 0.5, 0.8125, 0.5, 0.8125, 1.0, 0.7812, 1.0, 0.7812, 0.5, 0.7812, 0.5, 0.7812, 1.0, 0.75, 1.0, 0.75, 0.5, 0.75, 0.5, 0.75, 1.0, 0.7188, 1.0, 0.7188, 0.5, 0.7188, 0.5, 0.7188, 1.0, 0.6875, 1.0, 0.6875, 0.5, 0.6875, 0.5, 0.6875, 1.0, 0.6562, 1.0, 0.6562, 0.5, 0.6562, 0.5, 0.6562, 1.0, 0.625, 1.0, 0.625, 0.5, 0.625, 0.5, 0.625, 1.0, 0.5938, 1.0, 0.5938, 0.5, 0.5938, 0.5, 0.5938, 1.0, 0.5625, 1.0, 0.5625, 0.5, 0.5625, 0.5, 0.5625, 1.0, 0.5312, 1.0, 0.5312, 0.5, 0.5312, 0.5, 0.5312, 1.0, 0.5, 1.0, 0.5, 0.5, 0.5, 0.5, 0.5, 1.0, 0.4688, 1.0, 0.4688, 0.5, 0.4688, 0.5, 0.4688, 1.0, 0.4375, 1.0, 0.4375, 0.5, 0.4375, 0.5, 0.4375, 1.0, 0.4062, 1.0, 0.4062, 0.5, 0.4062, 0.5, 0.4062, 1.0, 0.375, 1.0, 0.375, 0.5, 0.375, 0.5, 0.375, 1.0, 0.3438, 1.0, 0.3438, 0.5, 0.3438, 0.5, 0.3438, 1.0, 0.3125, 1.0, 0.3125, 0.5, 0.3125, 0.5, 0.3125, 1.0, 0.2812, 1.0, 0.2812, 0.5, 0.2812, 0.5, 0.2812, 1.0, 0.25, 1.0, 0.25, 0.5, 0.25, 0.5, 0.25, 1.0, 0.2188, 1.0, 0.2188, 0.5, 0.2188, 0.5, 0.2188, 1.0, 0.1875, 1.0, 0.1875, 0.5, 0.1875, 0.5, 0.1875, 1.0, 0.1562, 1.0, 0.1562, 0.5, 0.1562, 0.5, 0.1562, 1.0, 0.125, 1.0, 0.125, 0.5, 0.125, 0.5, 0.125, 1.0, 0.09375, 1.0, 0.09375, 0.5, 0.09375, 0.5, 0.09375, 1.0, 0.0625, 1.0, 0.0625, 0.5, 0.2968, 0.4854, 0.25, 0.49, 0.2032, 0.4854, 0.1582, 0.4717, 0.1167, 0.4496, 0.08029, 0.4197, 0.05045, 0.3833, 0.02827, 0.3418, 0.01461, 0.2968, 0.01, 0.25, 0.01461, 0.2032, 0.02827, 0.1582, 0.05045, 0.1167, 0.08029, 0.08029, 0.1167, 0.05045, 0.1582, 0.02827, 0.2032, 0.01461, 0.25, 0.01, 0.2968, 0.01461, 0.3418, 0.02827, 0.3833, 0.05045, 0.4197, 0.08029, 0.4496, 0.1167, 0.4717, 0.1582, 0.4854, 0.2032, 0.49, 0.25, 0.4854, 0.2968, 0.4717, 0.3418, 0.4496, 0.3833, 0.4197, 0.4197, 0.3833, 0.4496, 0.3418, 0.4717, 0.0625, 0.5, 0.0625, 1.0, 0.03125, 1.0, 0.03125, 0.5, 0.03125, 0.5, 0.03125, 1.0, 0.0, 1.0, 0.0, 0.5, 0.75, 0.49, 0.7968, 0.4854, 0.8418, 0.4717, 0.8833, 0.4496, 0.9197, 0.4197, 0.9496, 0.3833, 0.9717, 0.3418, 0.9854, 0.2968, 0.99, 0.25, 0.9854, 0.2032, 0.9717, 0.1582, 0.9496, 0.1167, 0.9197, 0.08029, 0.8833, 0.05045, 0.8418, 0.02827, 0.7968, 0.01461, 0.75, 0.01, 0.7032, 0.01461, 0.6582, 0.02827, 0.6167, 0.05045, 0.5803, 0.08029, 0.5504, 0.1167, 0.5283, 0.1582, 0.5146, 0.2032, 0.51, 0.25, 0.5146, 0.2968, 0.5283, 0.3418, 0.5504, 0.3833, 0.5803, 0.4197, 0.6167, 0.4496, 0.6582, 0.4717, 0.7032, 0.4854])
me_cylinder_001.update()
me_cylinder_003 = bpy.data.meshes.new('Cylinder.003')
me_cylinder_003.from_pydata([(0.0, 1.0, -1.0), (0.0, 1.0, 1.0), (0.1951, 0.9808, -1.0), (0.1951, 0.9808, 1.0), (0.3827, 0.9239, -1.0), (0.3827, 0.9239, 1.0), (0.5556, 0.8315, -1.0), (0.5556, 0.8315, 1.0), (0.7071, 0.7071, -1.0), (0.7071, 0.7071, 1.0), (0.8315, 0.5556, -1.0), (0.9239, 0.3827, -1.0), (0.9808, 0.1951, -1.0), (1.0, 0.0, -1.0), (0.9808, -0.1951, -1.0), (0.9239, -0.3827, -1.0), (0.8315, -0.5556, -1.0), (0.7071, -0.7071, -1.0), (0.7071, -0.7071, 1.0), (0.5556, -0.8315, -1.0), (0.5556, -0.8315, 1.0), (0.3827, -0.9239, -1.0), (0.3827, -0.9239, 1.0), (0.1951, -0.9808, -1.0), (0.1951, -0.9808, 1.0), (0.0, -1.0, -1.0), (0.0, -1.0, 1.0), (-0.1951, -0.9808, -1.0), (-0.1951, -0.9808, 1.0), (-0.3827, -0.9239, -1.0), (-0.3827, -0.9239, 1.0), (-0.5556, -0.8315, -1.0), (-0.5556, -0.8315, 1.0), (-0.7071, -0.7071, -1.0), (-0.7071, -0.7071, 1.0), (-0.8315, -0.5556, -1.0), (-0.9239, -0.3827, -1.0), (-0.9808, -0.1951, -1.0), (-1.0, 0.0, -1.0), (-0.9808, 0.1951, -1.0), (-0.9239, 0.3827, -1.0), (-0.8315, 0.5556, -1.0), (-0.7071, 0.7071, -1.0), (-0.7071, 0.7071, 1.0), (-0.5556, 0.8315, -1.0), (-0.5556, 0.8315, 1.0), (-0.3827, 0.9239, -1.0), (-0.3827, 0.9239, 1.0), (-0.1951, 0.9808, -1.0), (-0.1951, 0.9808, 1.0), (0.7403, 0.6667, 0.6847), (0.7403, 0.6667, 1.0), (0.8315, 0.5556, 0.6847), (0.9239, 0.3827, 0.6847), (0.9808, 0.1951, 0.6847), (1.0, 0.0, 0.6847), (0.9808, -0.1951, 0.6847), (0.9239, -0.3827, 0.6847), (0.8315, -0.5556, 0.6847), (0.7403, -0.6667, 0.6847), (0.7403, -0.6667, 1.0), (-0.7403, -0.6667, 0.6847), (-0.7403, -0.6667, 1.0), (-0.8315, -0.5556, 0.6847), (-0.9239, -0.3827, 0.6847), (-0.9808, -0.1951, 0.6847), (-1.0, 0.0, 0.6847), (-0.9808, 0.1951, 0.6847), (-0.9239, 0.3827, 0.6847), (-0.8315, 0.5556, 0.6847), (-0.7403, 0.6667, 0.6847), (-0.7403, 0.6667, 1.0)], [], [(0, 1, 3, 2), (2, 3, 5, 4), (4, 5, 7, 6), (6, 7, 9, 8), (52, 10, 8, 9, 51, 50), (53, 11, 10, 52), (54, 12, 11, 53), (55, 13, 12, 54), (56, 14, 13, 55), (57, 15, 14, 56), (58, 16, 15, 57), (18, 17, 16, 58, 59, 60), (17, 18, 20, 19), (19, 20, 22, 21), (21, 22, 24, 23), (23, 24, 26, 25), (25, 26, 28, 27), (27, 28, 30, 29), (29, 30, 32, 31), (31, 32, 34, 33), (35, 33, 34, 62, 61, 63), (36, 35, 63, 64), (37, 36, 64, 65), (38, 37, 65, 66), (39, 38, 66, 67), (40, 39, 67, 68), (41, 40, 68, 69), (43, 42, 41, 69, 70, 71), (42, 43, 45, 44), (44, 45, 47, 46), (62, 34, 32, 30, 28, 26, 24, 22, 20, 18, 60), (9, 7, 5, 3, 1, 49, 47, 45, 43, 71, 51), (46, 47, 49, 48), (48, 49, 1, 0), (48, 0, 2, 4, 6, 8, 10, 11, 12, 13, 14, 15, 16, 17, 19, 21, 23, 25, 27, 29, 31, 33, 35, 36, 37, 38, 39, 40, 41, 42, 44, 46), (71, 70, 50, 51), (60, 59, 61, 62), (68, 67, 66, 65, 64, 63, 61, 59, 58, 57, 56, 55, 54, 53, 52, 50, 70, 69)])
_uv = me_cylinder_003.uv_layers.new(name='UVMap')
_uv.uv.foreach_set('vector', [1.0, 0.5, 1.0, 1.0, 0.9688, 1.0, 0.9688, 0.5, 0.9688, 0.5, 0.9688, 1.0, 0.9375, 1.0, 0.9375, 0.5, 0.9375, 0.5, 0.9375, 1.0, 0.9062, 1.0, 0.9062, 0.5, 0.9062, 0.5, 0.9062, 1.0, 0.875, 1.0, 0.875, 0.5, 0.8438, 0.9212, 0.8438, 0.5, 0.875, 0.5, 0.875, 1.0, 0.8667, 1.0, 0.8667, 0.9212, 0.8125, 0.9212, 0.8125, 0.5, 0.8438, 0.5, 0.8438, 0.9212, 0.7812, 0.9212, 0.7812, 0.5, 0.8125, 0.5, 0.8125, 0.9212, 0.75, 0.9212, 0.75, 0.5, 0.7812, 0.5, 0.7812, 0.9212, 0.7188, 0.9212, 0.7188, 0.5, 0.75, 0.5, 0.75, 0.9212, 0.6875, 0.9212, 0.6875, 0.5, 0.7188, 0.5, 0.7188, 0.9212, 0.6562, 0.9212, 0.6562, 0.5, 0.6875, 0.5, 0.6875, 0.9212, 0.625, 1.0, 0.625, 0.5, 0.6562, 0.5, 0.6562, 0.9212, 0.6333, 0.9212, 0.6333, 1.0, 0.625, 0.5, 0.625, 1.0, 0.5938, 1.0, 0.5938, 0.5, 0.5938, 0.5, 0.5938, 1.0, 0.5625, 1.0, 0.5625, 0.5, 0.5625, 0.5, 0.5625, 1.0, 0.5312, 1.0, 0.5312, 0.5, 0.5312, 0.5, 0.5312, 1.0, 0.5, 1.0, 0.5, 0.5, 0.5, 0.5, 0.5, 1.0, 0.4688, 1.0, 0.4688, 0.5, 0.4688, 0.5, 0.4688, 1.0, 0.4375, 1.0, 0.4375, 0.5, 0.4375, 0.5, 0.4375, 1.0, 0.4062, 1.0, 0.4062, 0.5, 0.4062, 0.5, 0.4062, 1.0, 0.375, 1.0, 0.375, 0.5, 0.3438, 0.5, 0.375, 0.5, 0.375, 1.0, 0.3667, 1.0, 0.3667, 0.9212, 0.3438, 0.9212, 0.3125, 0.5, 0.3438, 0.5, 0.3438, 0.9212, 0.3125, 0.9212, 0.2812, 0.5, 0.3125, 0.5, 0.3125, 0.9212, 0.2812, 0.9212, 0.25, 0.5, 0.2812, 0.5, 0.2812, 0.9212, 0.25, 0.9212, 0.2188, 0.5, 0.25, 0.5, 0.25, 0.9212, 0.2188, 0.9212, 0.1875, 0.5, 0.2188, 0.5, 0.2188, 0.9212, 0.1875, 0.9212, 0.1562, 0.5, 0.1875, 0.5, 0.1875, 0.9212, 0.1562, 0.9212, 0.125, 1.0, 0.125, 0.5, 0.1562, 0.5, 0.1562, 0.9212, 0.1333, 0.9212, 0.1333, 1.0, 0.125, 0.5, 0.125, 1.0, 0.09375, 1.0, 0.09375, 0.5, 0.09375, 0.5, 0.09375, 1.0, 0.0625, 1.0, 0.0625, 0.5, 0.07233, 0.09, 0.08029, 0.08029, 0.1167, 0.05045, 0.1582, 0.02827, 0.2032, 0.01461, 0.25, 0.01, 0.2968, 0.01461, 0.3418, 0.02827, 0.3833, 0.05045, 0.4197, 0.08029, 0.4277, 0.09, 0.4197, 0.4197, 0.3833, 0.4496, 0.3418, 0.4717, 0.2968, 0.4854, 0.25, 0.49, 0.2032, 0.4854, 0.1582, 0.4717, 0.1167, 0.4496, 0.08029, 0.4197, 0.07233, 0.41, 0.4277, 0.41, 0.0625, 0.5, 0.0625, 1.0, 0.03125, 1.0, 0.03125, 0.5, 0.03125, 0.5, 0.03125, 1.0, 0.0, 1.0, 0.0, 0.5, 0.7032, 0.4854, 0.75, 0.49, 0.7968, 0.4854, 0.8418, 0.4717, 0.8833, 0.4496, 0.9197, 0.4197, 0.9496, 0.3833, 0.9717, 0.3418, 0.9854, 0.2968, 0.99, 0.25, 0.9854, 0.2032, 0.9717, 0.1582, 0.9496, 0.1167, 0.9197, 0.08029, 0.8833, 0.05045, 0.8418, 0.02827, 0.7968, 0.01461, 0.75, 0.01, 0.7032, 0.01461, 0.6582, 0.02827, 0.6167, 0.05045, 0.5803, 0.08029, 0.5504, 0.1167, 0.5283, 0.1582, 0.5146, 0.2032, 0.51, 0.25, 0.5146, 0.2968, 0.5283, 0.3418, 0.5504, 0.3833, 0.5803, 0.4197, 0.6167, 0.4496, 0.6582, 0.4717, 0.5344, 0.2937, 0.375, 0.2937, 0.375, 0.4563, 0.5344, 0.4563, 0.5344, 0.7937, 0.375, 0.7937, 0.375, 0.9563, 0.5344, 0.9563, 0.1486, 0.5532, 0.1424, 0.5884, 0.1402, 0.625, 0.1424, 0.6616, 0.1486, 0.6968, 0.1587, 0.7292, 0.1687, 0.75, 0.3313, 0.75, 0.3413, 0.7292, 0.3514, 0.6968, 0.3576, 0.6616, 0.3598, 0.625, 0.3576, 0.5884, 0.3514, 0.5532, 0.3413, 0.5208, 0.3313, 0.5, 0.1687, 0.5, 0.1587, 0.5208])
me_cylinder_003.update()
me_cube_003 = bpy.data.meshes.new('Cube.003')
me_cube_003.from_pydata([(-1.0, -1.0, -1.0), (-1.0, -1.0, 1.0), (-1.0, 1.0, -1.0), (-1.0, 1.0, 1.0), (1.0, -1.0, -1.0), (1.0, -1.0, 1.0), (1.0, 1.0, -1.0), (1.0, 1.0, 1.0)], [], [(0, 1, 3, 2), (2, 3, 7, 6), (6, 7, 5, 4), (4, 5, 1, 0), (2, 6, 4, 0), (7, 3, 1, 5)])
_uv = me_cube_003.uv_layers.new(name='UVMap')
_uv.uv.foreach_set('vector', [0.375, 0.0, 0.625, 0.0, 0.625, 0.25, 0.375, 0.25, 0.375, 0.25, 0.625, 0.25, 0.625, 0.5, 0.375, 0.5, 0.375, 0.5, 0.625, 0.5, 0.625, 0.75, 0.375, 0.75, 0.375, 0.75, 0.625, 0.75, 0.625, 1.0, 0.375, 1.0, 0.125, 0.5, 0.375, 0.5, 0.375, 0.75, 0.125, 0.75, 0.625, 0.5, 0.875, 0.5, 0.875, 0.75, 0.625, 0.75])
me_cube_003.update()
me_cylinder_004 = bpy.data.meshes.new('Cylinder.004')
me_cylinder_004.from_pydata([(0.0, 1.0, -1.0), (0.0, 1.0, 1.0), (0.1951, 0.9808, -1.0), (0.1951, 0.9808, 1.0), (0.3827, 0.9239, -1.0), (0.3827, 0.9239, 1.0), (0.5556, 0.8315, -1.0), (0.5556, 0.8315, 1.0), (0.7071, 0.7071, -1.0), (0.7071, 0.7071, 1.0), (0.8315, 0.5556, -1.0), (0.8315, 0.5556, 1.0), (0.9239, 0.3827, -1.0), (0.9239, 0.3827, 1.0), (0.9808, 0.1951, -1.0), (0.9808, 0.1951, 1.0), (1.0, 0.0, -1.0), (1.0, 0.0, 1.0), (0.9808, -0.1951, -1.0), (0.9808, -0.1951, 1.0), (0.9239, -0.3827, -1.0), (0.9239, -0.3827, 1.0), (0.8315, -0.5556, -1.0), (0.8315, -0.5556, 1.0), (0.7071, -0.7071, -1.0), (0.7071, -0.7071, 1.0), (0.5556, -0.8315, -1.0), (0.5556, -0.8315, 1.0), (0.3827, -0.9239, -1.0), (0.3827, -0.9239, 1.0), (0.1951, -0.9808, -1.0), (0.1951, -0.9808, 1.0), (0.0, -1.0, -1.0), (0.0, -1.0, 1.0), (-0.1951, -0.9808, -1.0), (-0.1951, -0.9808, 1.0), (-0.3827, -0.9239, -1.0), (-0.3827, -0.9239, 1.0), (-0.5556, -0.8315, -1.0), (-0.5556, -0.8315, 1.0), (-0.7071, -0.7071, -1.0), (-0.7071, -0.7071, 1.0), (-0.8315, -0.5556, -1.0), (-0.8315, -0.5556, 1.0), (-0.9239, -0.3827, -1.0), (-0.9239, -0.3827, 1.0), (-0.9808, -0.1951, -1.0), (-0.9808, -0.1951, 1.0), (-1.0, 0.0, -1.0), (-1.0, 0.0, 1.0), (-0.9808, 0.1951, -1.0), (-0.9808, 0.1951, 1.0), (-0.9239, 0.3827, -1.0), (-0.9239, 0.3827, 1.0), (-0.8315, 0.5556, -1.0), (-0.8315, 0.5556, 1.0), (-0.7071, 0.7071, -1.0), (-0.7071, 0.7071, 1.0), (-0.5556, 0.8315, -1.0), (-0.5556, 0.8315, 1.0), (-0.3827, 0.9239, -1.0), (-0.3827, 0.9239, 1.0), (-0.1951, 0.9808, -1.0), (-0.1951, 0.9808, 1.0), (0.0, 0.1114, -1.0), (0.0, 1.468, -1.0), (0.1951, 0.1114, -0.9808), (0.1951, 1.468, -0.9808), (0.3827, 0.1114, -0.9239), (0.3827, 1.468, -0.9239), (0.5556, 0.1114, -0.8315), (0.5556, 1.468, -0.8315), (0.7071, 0.1114, -0.7071), (0.7071, 1.468, -0.7071), (0.8315, 0.1114, -0.5556), (0.8315, 1.468, -0.5556), (0.9239, 0.1114, -0.3827), (0.9239, 1.468, -0.3827), (0.9808, 0.1114, -0.1951), (0.9808, 1.468, -0.1951), (1.0, 0.1114, -4.867e-09), (1.0, 1.468, -6.415e-08), (0.9808, 0.1114, 0.1951), (0.9808, 1.468, 0.1951), (0.9239, 0.1114, 0.3827), (0.9239, 1.468, 0.3827), (0.8315, 0.1114, 0.5556), (0.8315, 1.468, 0.5556), (0.7071, 0.1114, 0.7071), (0.7071, 1.468, 0.7071), (0.5556, 0.1114, 0.8315), (0.5556, 1.468, 0.8315), (0.3827, 0.1114, 0.9239), (0.3827, 1.468, 0.9239), (0.1951, 0.1114, 0.9808), (0.1951, 1.468, 0.9808), (0.0, 0.1114, 1.0), (0.0, 1.468, 1.0), (-0.1951, 0.1114, 0.9808), (-0.1951, 1.468, 0.9808), (-0.3827, 0.1114, 0.9239), (-0.3827, 1.468, 0.9239), (-0.5556, 0.1114, 0.8315), (-0.5556, 1.468, 0.8315), (-0.7071, 0.1114, 0.7071), (-0.7071, 1.468, 0.7071), (-0.8315, 0.1114, 0.5556), (-0.8315, 1.468, 0.5556), (-0.9239, 0.1114, 0.3827), (-0.9239, 1.468, 0.3827), (-0.9808, 0.1114, 0.1951), (-0.9808, 1.468, 0.1951), (-1.0, 0.1114, -4.867e-09), (-1.0, 1.468, -6.415e-08), (-0.9808, 0.1114, -0.1951), (-0.9808, 1.468, -0.1951), (-0.9239, 0.1114, -0.3827), (-0.9239, 1.468, -0.3827), (-0.8315, 0.1114, -0.5556), (-0.8315, 1.468, -0.5556), (-0.7071, 0.1114, -0.7071), (-0.7071, 1.468, -0.7071), (-0.5556, 0.1114, -0.8315), (-0.5556, 1.468, -0.8315), (-0.3827, 0.1114, -0.9239), (-0.3827, 1.468, -0.9239), (-0.1951, 0.1114, -0.9808), (-0.1951, 1.468, -0.9808)], [], [(0, 1, 3, 2), (2, 3, 5, 4), (4, 5, 7, 6), (6, 7, 9, 8), (8, 9, 11, 10), (10, 11, 13, 12), (12, 13, 15, 14), (14, 15, 17, 16), (16, 17, 19, 18), (18, 19, 21, 20), (20, 21, 23, 22), (22, 23, 25, 24), (24, 25, 27, 26), (26, 27, 29, 28), (28, 29, 31, 30), (30, 31, 33, 32), (32, 33, 35, 34), (34, 35, 37, 36), (36, 37, 39, 38), (38, 39, 41, 40), (40, 41, 43, 42), (42, 43, 45, 44), (44, 45, 47, 46), (46, 47, 49, 48), (48, 49, 51, 50), (50, 51, 53, 52), (52, 53, 55, 54), (54, 55, 57, 56), (56, 57, 59, 58), (58, 59, 61, 60), (3, 1, 63, 61, 59, 57, 55, 53, 51, 49, 47, 45, 43, 41, 39, 37, 35, 33, 31, 29, 27, 25, 23, 21, 19, 17, 15, 13, 11, 9, 7, 5), (60, 61, 63, 62), (62, 63, 1, 0), (0, 2, 4, 6, 8, 10, 12, 14, 16, 18, 20, 22, 24, 26, 28, 30, 32, 34, 36, 38, 40, 42, 44, 46, 48, 50, 52, 54, 56, 58, 60, 62), (64, 65, 67, 66), (66, 67, 69, 68), (68, 69, 71, 70), (70, 71, 73, 72), (72, 73, 75, 74), (74, 75, 77, 76), (76, 77, 79, 78), (78, 79, 81, 80), (80, 81, 83, 82), (82, 83, 85, 84), (84, 85, 87, 86), (86, 87, 89, 88), (88, 89, 91, 90), (90, 91, 93, 92), (92, 93, 95, 94), (94, 95, 97, 96), (96, 97, 99, 98), (98, 99, 101, 100), (100, 101, 103, 102), (102, 103, 105, 104), (104, 105, 107, 106), (106, 107, 109, 108), (108, 109, 111, 110), (110, 111, 113, 112), (112, 113, 115, 114), (114, 115, 117, 116), (116, 117, 119, 118), (118, 119, 121, 120), (120, 121, 123, 122), (122, 123, 125, 124), (67, 65, 127, 125, 123, 121, 119, 117, 115, 113, 111, 109, 107, 105, 103, 101, 99, 97, 95, 93, 91, 89, 87, 85, 83, 81, 79, 77, 75, 73, 71, 69), (124, 125, 127, 126), (126, 127, 65, 64), (64, 66, 68, 70, 72, 74, 76, 78, 80, 82, 84, 86, 88, 90, 92, 94, 96, 98, 100, 102, 104, 106, 108, 110, 112, 114, 116, 118, 120, 122, 124, 126)])
_uv = me_cylinder_004.uv_layers.new(name='UVMap')
_uv.uv.foreach_set('vector', [1.0, 0.5, 1.0, 1.0, 0.9688, 1.0, 0.9688, 0.5, 0.9688, 0.5, 0.9688, 1.0, 0.9375, 1.0, 0.9375, 0.5, 0.9375, 0.5, 0.9375, 1.0, 0.9062, 1.0, 0.9062, 0.5, 0.9062, 0.5, 0.9062, 1.0, 0.875, 1.0, 0.875, 0.5, 0.875, 0.5, 0.875, 1.0, 0.8438, 1.0, 0.8438, 0.5, 0.8438, 0.5, 0.8438, 1.0, 0.8125, 1.0, 0.8125, 0.5, 0.8125, 0.5, 0.8125, 1.0, 0.7812, 1.0, 0.7812, 0.5, 0.7812, 0.5, 0.7812, 1.0, 0.75, 1.0, 0.75, 0.5, 0.75, 0.5, 0.75, 1.0, 0.7188, 1.0, 0.7188, 0.5, 0.7188, 0.5, 0.7188, 1.0, 0.6875, 1.0, 0.6875, 0.5, 0.6875, 0.5, 0.6875, 1.0, 0.6562, 1.0, 0.6562, 0.5, 0.6562, 0.5, 0.6562, 1.0, 0.625, 1.0, 0.625, 0.5, 0.625, 0.5, 0.625, 1.0, 0.5938, 1.0, 0.5938, 0.5, 0.5938, 0.5, 0.5938, 1.0, 0.5625, 1.0, 0.5625, 0.5, 0.5625, 0.5, 0.5625, 1.0, 0.5312, 1.0, 0.5312, 0.5, 0.5312, 0.5, 0.5312, 1.0, 0.5, 1.0, 0.5, 0.5, 0.5, 0.5, 0.5, 1.0, 0.4688, 1.0, 0.4688, 0.5, 0.4688, 0.5, 0.4688, 1.0, 0.4375, 1.0, 0.4375, 0.5, 0.4375, 0.5, 0.4375, 1.0, 0.4062, 1.0, 0.4062, 0.5, 0.4062, 0.5, 0.4062, 1.0, 0.375, 1.0, 0.375, 0.5, 0.375, 0.5, 0.375, 1.0, 0.3438, 1.0, 0.3438, 0.5, 0.3438, 0.5, 0.3438, 1.0, 0.3125, 1.0, 0.3125, 0.5, 0.3125, 0.5, 0.3125, 1.0, 0.2812, 1.0, 0.2812, 0.5, 0.2812, 0.5, 0.2812, 1.0, 0.25, 1.0, 0.25, 0.5, 0.25, 0.5, 0.25, 1.0, 0.2188, 1.0, 0.2188, 0.5, 0.2188, 0.5, 0.2188, 1.0, 0.1875, 1.0, 0.1875, 0.5, 0.1875, 0.5, 0.1875, 1.0, 0.1562, 1.0, 0.1562, 0.5, 0.1562, 0.5, 0.1562, 1.0, 0.125, 1.0, 0.125, 0.5, 0.125, 0.5, 0.125, 1.0, 0.09375, 1.0, 0.09375, 0.5, 0.09375, 0.5, 0.09375, 1.0, 0.0625, 1.0, 0.0625, 0.5, 0.2968, 0.4854, 0.25, 0.49, 0.2032, 0.4854, 0.1582, 0.4717, 0.1167, 0.4496, 0.08029, 0.4197, 0.05045, 0.3833, 0.02827, 0.3418, 0.01461, 0.2968, 0.01, 0.25, 0.01461, 0.2032, 0.02827, 0.1582, 0.05045, 0.1167, 0.08029, 0.08029, 0.1167, 0.05045, 0.1582, 0.02827, 0.2032, 0.01461, 0.25, 0.01, 0.2968, 0.01461, 0.3418, 0.02827, 0.3833, 0.05045, 0.4197, 0.08029, 0.4496, 0.1167, 0.4717, 0.1582, 0.4854, 0.2032, 0.49, 0.25, 0.4854, 0.2968, 0.4717, 0.3418, 0.4496, 0.3833, 0.4197, 0.4197, 0.3833, 0.4496, 0.3418, 0.4717, 0.0625, 0.5, 0.0625, 1.0, 0.03125, 1.0, 0.03125, 0.5, 0.03125, 0.5, 0.03125, 1.0, 0.0, 1.0, 0.0, 0.5, 0.75, 0.49, 0.7968, 0.4854, 0.8418, 0.4717, 0.8833, 0.4496, 0.9197, 0.4197, 0.9496, 0.3833, 0.9717, 0.3418, 0.9854, 0.2968, 0.99, 0.25, 0.9854, 0.2032, 0.9717, 0.1582, 0.9496, 0.1167, 0.9197, 0.08029, 0.8833, 0.05045, 0.8418, 0.02827, 0.7968, 0.01461, 0.75, 0.01, 0.7032, 0.01461, 0.6582, 0.02827, 0.6167, 0.05045, 0.5803, 0.08029, 0.5504, 0.1167, 0.5283, 0.1582, 0.5146, 0.2032, 0.51, 0.25, 0.5146, 0.2968, 0.5283, 0.3418, 0.5504, 0.3833, 0.5803, 0.4197, 0.6167, 0.4496, 0.6582, 0.4717, 0.7032, 0.4854, 1.0, 0.5, 1.0, 1.0, 0.9688, 1.0, 0.9688, 0.5, 0.9688, 0.5, 0.9688, 1.0, 0.9375, 1.0, 0.9375, 0.5, 0.9375, 0.5, 0.9375, 1.0, 0.9062, 1.0, 0.9062, 0.5, 0.9062, 0.5, 0.9062, 1.0, 0.875, 1.0, 0.875, 0.5, 0.875, 0.5, 0.875, 1.0, 0.8438, 1.0, 0.8438, 0.5, 0.8438, 0.5, 0.8438, 1.0, 0.8125, 1.0, 0.8125, 0.5, 0.8125, 0.5, 0.8125, 1.0, 0.7812, 1.0, 0.7812, 0.5, 0.7812, 0.5, 0.7812, 1.0, 0.75, 1.0, 0.75, 0.5, 0.75, 0.5, 0.75, 1.0, 0.7188, 1.0, 0.7188, 0.5, 0.7188, 0.5, 0.7188, 1.0, 0.6875, 1.0, 0.6875, 0.5, 0.6875, 0.5, 0.6875, 1.0, 0.6562, 1.0, 0.6562, 0.5, 0.6562, 0.5, 0.6562, 1.0, 0.625, 1.0, 0.625, 0.5, 0.625, 0.5, 0.625, 1.0, 0.5938, 1.0, 0.5938, 0.5, 0.5938, 0.5, 0.5938, 1.0, 0.5625, 1.0, 0.5625, 0.5, 0.5625, 0.5, 0.5625, 1.0, 0.5312, 1.0, 0.5312, 0.5, 0.5312, 0.5, 0.5312, 1.0, 0.5, 1.0, 0.5, 0.5, 0.5, 0.5, 0.5, 1.0, 0.4688, 1.0, 0.4688, 0.5, 0.4688, 0.5, 0.4688, 1.0, 0.4375, 1.0, 0.4375, 0.5, 0.4375, 0.5, 0.4375, 1.0, 0.4062, 1.0, 0.4062, 0.5, 0.4062, 0.5, 0.4062, 1.0, 0.375, 1.0, 0.375, 0.5, 0.375, 0.5, 0.375, 1.0, 0.3438, 1.0, 0.3438, 0.5, 0.3438, 0.5, 0.3438, 1.0, 0.3125, 1.0, 0.3125, 0.5, 0.3125, 0.5, 0.3125, 1.0, 0.2812, 1.0, 0.2812, 0.5, 0.2812, 0.5, 0.2812, 1.0, 0.25, 1.0, 0.25, 0.5, 0.25, 0.5, 0.25, 1.0, 0.2188, 1.0, 0.2188, 0.5, 0.2188, 0.5, 0.2188, 1.0, 0.1875, 1.0, 0.1875, 0.5, 0.1875, 0.5, 0.1875, 1.0, 0.1562, 1.0, 0.1562, 0.5, 0.1562, 0.5, 0.1562, 1.0, 0.125, 1.0, 0.125, 0.5, 0.125, 0.5, 0.125, 1.0, 0.09375, 1.0, 0.09375, 0.5, 0.09375, 0.5, 0.09375, 1.0, 0.0625, 1.0, 0.0625, 0.5, 0.2968, 0.4854, 0.25, 0.49, 0.2032, 0.4854, 0.1582, 0.4717, 0.1167, 0.4496, 0.08029, 0.4197, 0.05045, 0.3833, 0.02827, 0.3418, 0.01461, 0.2968, 0.01, 0.25, 0.01461, 0.2032, 0.02827, 0.1582, 0.05045, 0.1167, 0.08029, 0.08029, 0.1167, 0.05045, 0.1582, 0.02827, 0.2032, 0.01461, 0.25, 0.01, 0.2968, 0.01461, 0.3418, 0.02827, 0.3833, 0.05045, 0.4197, 0.08029, 0.4496, 0.1167, 0.4717, 0.1582, 0.4854, 0.2032, 0.49, 0.25, 0.4854, 0.2968, 0.4717, 0.3418, 0.4496, 0.3833, 0.4197, 0.4197, 0.3833, 0.4496, 0.3418, 0.4717, 0.0625, 0.5, 0.0625, 1.0, 0.03125, 1.0, 0.03125, 0.5, 0.03125, 0.5, 0.03125, 1.0, 0.0, 1.0, 0.0, 0.5, 0.75, 0.49, 0.7968, 0.4854, 0.8418, 0.4717, 0.8833, 0.4496, 0.9197, 0.4197, 0.9496, 0.3833, 0.9717, 0.3418, 0.9854, 0.2968, 0.99, 0.25, 0.9854, 0.2032, 0.9717, 0.1582, 0.9496, 0.1167, 0.9197, 0.08029, 0.8833, 0.05045, 0.8418, 0.02827, 0.7968, 0.01461, 0.75, 0.01, 0.7032, 0.01461, 0.6582, 0.02827, 0.6167, 0.05045, 0.5803, 0.08029, 0.5504, 0.1167, 0.5283, 0.1582, 0.5146, 0.2032, 0.51, 0.25, 0.5146, 0.2968, 0.5283, 0.3418, 0.5504, 0.3833, 0.5803, 0.4197, 0.6167, 0.4496, 0.6582, 0.4717, 0.7032, 0.4854])
me_cylinder_004.update()

# ---- objects
ob_g1 = bpy.data.objects.new('G1', me_cylinder)
ob_cube = bpy.data.objects.new('Cube', me_cube_001)
ob_g2 = bpy.data.objects.new('G2', me_cylinder_001)
ob_g3 = bpy.data.objects.new('G3', me_cylinder_003)
ob_cube_001 = bpy.data.objects.new('Cube.001', me_cube_003)
ob_g4 = bpy.data.objects.new('G4', me_cylinder_004)

# ---- transforms, parenting, visibility, modifiers, constraints
ob_g1.location = (0.0, 0.0, 0.0)
ob_g1.scale = (0.15, 0.15, 0.5)
ob_cube.location = (0.0, 0.0, 0.8236)
ob_cube.scale = (0.3, 0.079, 0.15)
ob_g2.location = (0.0, 0.0, 0.0)
ob_g2.rotation_euler = (1.571, 0.0, 0.0)
ob_g2.scale = (0.1, 0.1, 0.075)
ob_g3.location = (0.0, 0.0, 0.0)
ob_g3.scale = (0.075, 0.075, 0.3465)
ob_cube_001.location = (0.0, 0.0, 1.656)
ob_cube_001.scale = (0.08542, 0.05, 0.08568)
ob_g4.location = (0.0, 0.0, 0.0)
ob_g4.rotation_euler = (1.571, 0.0, 0.0)
ob_g4.scale = (0.05, 0.05, 0.05)

# ---- collection membership
col_collection.objects.link(ob_g1)
col_collection.objects.link(ob_cube)
col_collection.objects.link(ob_g2)
col_collection.objects.link(ob_g3)
col_collection.objects.link(ob_cube_001)
col_collection.objects.link(ob_g4)

# ---- scene / render settings (as saved in the file)
scene.frame_start = 1; scene.frame_end = 250; scene.frame_set(1)
scene.render.engine = 'BLENDER_EEVEE_NEXT'
scene.cycles.sampling_pattern = 'TABULATED_SOBOL'
scene.view_settings.view_transform = 'Filmic'
bpy.context.view_layer.update()

# ---- added for rendering (the .blend has no active camera and no usable light): camera, sun
cam_auto = bpy.data.cameras.new('AutoCamera')
cam_auto.lens = 50.0
cam_auto.sensor_width = 36.0
cam_auto.clip_end = 1000.0
ob_auto_camera = bpy.data.objects.new('AutoCamera', cam_auto)
scene.collection.objects.link(ob_auto_camera)
ob_auto_camera.location = (2.02941, -2.43529, 2.32118)
ob_auto_camera.rotation_euler = (1.09748, -7.21219e-08, 0.694738)
scene.camera = ob_auto_camera
light_auto_sun = bpy.data.lights.new('AutoSun', 'SUN')
light_auto_sun.energy = 3.0
light_auto_sun.angle = 0.0523599
ob_auto_sun = bpy.data.objects.new('AutoSun', light_auto_sun)
scene.collection.objects.link(ob_auto_sun)
ob_auto_sun.rotation_euler = (0.872665, 0.174533, 0.523599)
bpy.context.view_layer.update()
